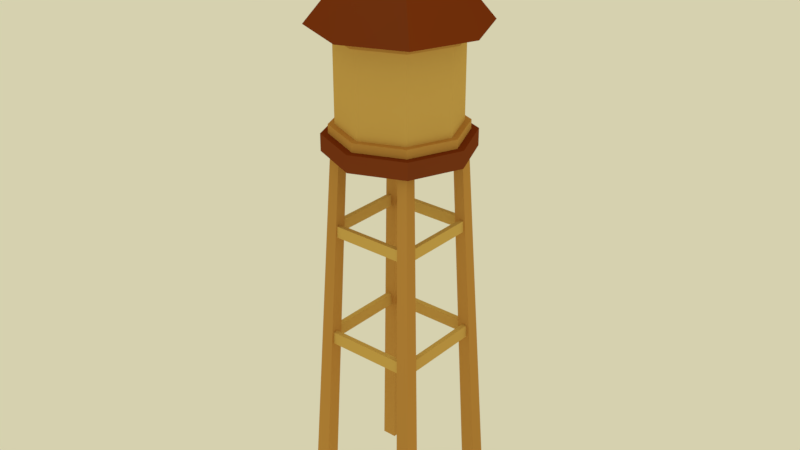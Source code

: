 # Source: Low_Poly_Water_Tower.blend  (saved by Blender 2.78.0; exported with 4.5.12 LTS)
import bpy
from mathutils import Matrix  # noqa: F401  (used for matrix-valued properties, if any)

bpy.ops.wm.read_factory_settings(use_empty=True)
scene = bpy.context.scene
scene.name = 'Scene'

# ---- collections
col_collection_1 = bpy.data.collections.new('Collection 1'); scene.collection.children.link(col_collection_1)

# ---- images (referenced by path relative to the original .blend; pixels are not part of the script)
import os
ASSET_DIR = os.environ.get("B2B_ASSET_DIR", "")  # directory of the original .blend (textures are referenced by path, not embedded)
HERE = os.path.dirname(os.path.abspath(__file__))  # packed textures are extracted next to this script under _unpacked/

def load_image(name, relpath, width, height, colorspace="sRGB"):
    """Load a texture the original file referenced (path relative to the .blend, or extracted next to this script)."""
    p = next((c for c in (os.path.join(HERE, relpath), os.path.join(ASSET_DIR, relpath)) if relpath and os.path.exists(c)), "")
    if p:
        img = bpy.data.images.load(p, check_existing=True)
        img.name = name
    else:  # same state as the original file: an image datablock whose file is absent (Cycles renders it pink)
        img = bpy.data.images.new(name, width, height)
        img.source = "FILE"
        img.filepath = "//" + (relpath or name)
    img.colorspace_settings.name = colorspace
    return img
img_universalcolorpallete_jpg = load_image('UniversalColorPallete.jpg', '_unpacked/UniversalColorPallete.ee6f179c.jpg', 32, 32, 'sRGB')

# ---- materials (node trees are filled in below, after node groups)
mat_water_tower_mat = bpy.data.materials.new('Water_Tower_Mat')
mat_water_tower_mat.alpha_threshold = 0.0
mat_water_tower_mat.roughness = 0.5

# ---- material node trees
mat_water_tower_mat.use_nodes = True; mat_water_tower_mat.node_tree.nodes.clear()
_N = mat_water_tower_mat.node_tree.nodes; _L = mat_water_tower_mat.node_tree.links
n0 = _N.new('ShaderNodeOutputMaterial'); n0.name = 'Material Output'; n0.location = (300, 300)
n1 = _N.new('ShaderNodeBsdfDiffuse'); n1.name = 'Diffuse BSDF'; n1.location = (10, 300)
n2 = _N.new('ShaderNodeTexImage'); n2.name = 'Image Texture'; n2.location = (-180, 300)
n2.width = 140
n2.image = img_universalcolorpallete_jpg
_L.new(n1.outputs[0], n0.inputs[0])
_L.new(n2.outputs[0], n1.inputs[0])
n0.is_active_output = True

# ---- world
world_world = bpy.data.worlds.new('World'); scene.world = world_world
world_world.use_nodes = True; world_world.node_tree.nodes.clear()
_N = world_world.node_tree.nodes; _L = world_world.node_tree.links
n0 = _N.new('ShaderNodeOutputWorld'); n0.name = 'World Output'; n0.location = (300, 300)
n1 = _N.new('ShaderNodeBackground'); n1.name = 'Background'; n1.location = (10, 300)
n1.inputs[0].default_value = (0.6718, 0.6376, 0.4283, 1.0)
_L.new(n1.outputs[0], n0.inputs[0])
n0.is_active_output = True
world_world.color = (0.5908, 0.6213, 0.6718)
world_world.use_sun_shadow = False
world_world.sun_shadow_jitter_overblur = 0.0
world_world.cycles.sampling_method = 'MANUAL'

# ---- meshes
me_water_tower = bpy.data.meshes.new('Water Tower')
me_water_tower.from_pydata([(-1.602, -1.602, -0.4237), (-1.134, -1.134, 9.656), (-1.602, -1.217, -0.4237), (-1.134, -0.8658, 9.656), (-1.217, -1.602, -0.4237), (-0.8658, -1.134, 9.656), (-1.217, -1.217, -0.4237), (-0.8658, -0.8658, 9.656), (-1.602, 1.217, -0.4237), (-1.134, 0.8658, 9.656), (-1.602, 1.602, -0.4237), (-1.134, 1.134, 9.656), (-1.217, 1.217, -0.4237), (-0.8658, 0.8658, 9.656), (-1.217, 1.602, -0.4237), (-0.8658, 1.134, 9.656), (1.217, 1.217, -0.4237), (0.8658, 0.8658, 9.656), (1.217, 1.602, -0.4237), (0.8658, 1.134, 9.656), (1.602, 1.217, -0.4237), (1.134, 0.8658, 9.656), (1.602, 1.602, -0.4237), (1.134, 1.134, 9.656), (1.217, -1.602, -0.4237), (0.8658, -1.134, 9.656), (1.217, -1.217, -0.4237), (0.8658, -0.8658, 9.656), (1.602, -1.602, -0.4237), (1.134, -1.134, 9.656), (1.602, -1.217, -0.4237), (1.134, -0.8658, 9.656), (5.753e-08, 1.848, 9.272), (5.753e-08, 1.51, 9.709), (1.307, 1.307, 9.272), (1.068, 1.068, 9.709), (1.848, -9.019e-08, 9.272), (1.51, -7.382e-08, 9.709), (1.307, -1.307, 9.272), (1.068, -1.068, 9.709), (-1.04e-07, -1.848, 9.272), (-6.585e-08, -1.51, 9.709), (-1.307, -1.307, 9.272), (-1.068, -1.068, 9.709), (-1.848, 1.264e-08, 9.272), (-1.51, 1.81e-08, 9.709), (-1.307, 1.307, 9.272), (-1.068, 1.068, 9.709), (1.307, 1.307, 9.709), (5.753e-08, 1.848, 9.709), (1.848, -9.019e-08, 9.709), (1.307, -1.307, 9.709), (-1.04e-07, -1.848, 9.709), (-1.307, -1.307, 9.709), (-1.848, 1.264e-08, 9.709), (-1.307, 1.307, 9.709), (1.068, 1.068, 12.31), (-3.815e-07, 1.51, 12.31), (1.51, -7.382e-08, 12.31), (1.068, -1.068, 12.31), (-5.049e-07, -1.51, 12.31), (-1.068, -1.068, 12.31), (-1.51, 1.81e-08, 12.31), (-1.068, 1.068, 12.31), (1.527, 1.527, 12.31), (-3.695e-07, 2.16, 12.31), (2.16, -1.193e-07, 12.31), (1.527, -1.527, 12.31), (-5.46e-07, -2.16, 12.31), (-1.527, -1.527, 12.31), (-2.16, 1.213e-08, 12.31), (-1.527, 1.527, 12.31), (-4.014e-07, 1.604e-08, 14.93), (-1.306, -1.208, 4.082), (-1.306, -1.208, 4.408), (-1.306, 1.175, 4.082), (-1.306, 1.175, 4.408), (-1.176, -1.208, 4.082), (-1.176, -1.208, 4.408), (-1.176, 1.175, 4.082), (-1.176, 1.175, 4.408), (1.176, -1.208, 4.082), (1.176, -1.208, 4.408), (1.176, 1.175, 4.082), (1.176, 1.175, 4.408), (1.306, -1.208, 4.082), (1.306, -1.208, 4.408), (1.306, 1.175, 4.082), (1.306, 1.175, 4.408), (1.191, -1.323, 4.082), (1.191, -1.323, 4.408), (-1.191, -1.323, 4.082), (-1.191, -1.323, 4.408), (1.191, -1.192, 4.082), (1.191, -1.192, 4.408), (-1.191, -1.192, 4.082), (-1.191, -1.192, 4.408), (1.191, 1.159, 4.082), (1.191, 1.159, 4.408), (-1.191, 1.159, 4.082), (-1.191, 1.159, 4.408), (1.191, 1.29, 4.082), (1.191, 1.29, 4.408), (-1.191, 1.29, 4.082), (-1.191, 1.29, 4.408), (5.031e-08, 1.666, 12.4), (5.031e-08, 1.666, 12.09), (5.031e-08, 1.666, 9.622), (5.031e-08, 1.666, 9.933), (1.178, 1.178, 9.622), (1.178, 1.178, 9.933), (1.666, -4.932e-08, 9.622), (1.666, -4.932e-08, 9.933), (1.178, -1.178, 9.622), (1.178, -1.178, 9.933), (-9.536e-08, -1.666, 9.622), (-9.536e-08, -1.666, 9.933), (-1.178, -1.178, 9.622), (-1.178, -1.178, 9.933), (-1.666, 4.338e-08, 9.622), (-1.666, 4.338e-08, 9.933), (-1.178, 1.178, 9.622), (-1.178, 1.178, 9.933), (1.178, 1.178, 12.09), (1.178, 1.178, 12.4), (1.666, -4.932e-08, 12.09), (1.666, -4.932e-08, 12.4), (1.178, -1.178, 12.09), (1.178, -1.178, 12.4), (-9.536e-08, -1.666, 12.09), (-9.536e-08, -1.666, 12.4), (-1.178, -1.178, 12.09), (-1.178, -1.178, 12.4), (-1.666, 4.338e-08, 12.09), (-1.666, 4.338e-08, 12.4), (-1.178, 1.178, 12.09), (-1.178, 1.178, 12.4), (-1.194, -1.105, 7.081), (-1.194, -1.105, 7.379), (-1.194, 1.072, 7.081), (-1.194, 1.072, 7.379), (-1.074, -1.105, 7.081), (-1.074, -1.105, 7.379), (-1.074, 1.072, 7.081), (-1.074, 1.072, 7.379), (1.074, -1.105, 7.081), (1.074, -1.105, 7.379), (1.074, 1.072, 7.081), (1.074, 1.072, 7.379), (1.194, -1.105, 7.081), (1.194, -1.105, 7.379), (1.194, 1.072, 7.081), (1.194, 1.072, 7.379), (1.089, -1.21, 7.081), (1.089, -1.21, 7.379), (-1.089, -1.21, 7.081), (-1.089, -1.21, 7.379), (1.089, -1.091, 7.081), (1.089, -1.091, 7.379), (-1.089, -1.091, 7.081), (-1.089, -1.091, 7.379), (1.089, 1.058, 7.081), (1.089, 1.058, 7.379), (-1.089, 1.058, 7.081), (-1.089, 1.058, 7.379), (1.089, 1.177, 7.081), (1.089, 1.177, 7.379), (-1.089, 1.177, 7.081), (-1.089, 1.177, 7.379)], [], [(0, 1, 3, 2), (2, 3, 7, 6), (6, 7, 5, 4), (4, 5, 1, 0), (2, 6, 4, 0), (8, 9, 11, 10), (10, 11, 15, 14), (14, 15, 13, 12), (12, 13, 9, 8), (10, 14, 12, 8), (16, 17, 19, 18), (18, 19, 23, 22), (22, 23, 21, 20), (20, 21, 17, 16), (18, 22, 20, 16), (24, 25, 27, 26), (26, 27, 31, 30), (30, 31, 29, 28), (28, 29, 25, 24), (26, 30, 28, 24), (32, 49, 48, 34), (34, 48, 50, 36), (36, 50, 51, 38), (38, 51, 52, 40), (40, 52, 53, 42), (42, 53, 54, 44), (43, 41, 60, 61), (44, 54, 55, 46), (46, 55, 49, 32), (32, 34, 36, 38, 40, 42, 44, 46), (33, 35, 48, 49), (35, 37, 50, 48), (37, 39, 51, 50), (39, 41, 52, 51), (41, 43, 53, 52), (43, 45, 54, 53), (45, 47, 55, 54), (47, 33, 49, 55), (63, 62, 70, 71), (39, 37, 58, 59), (35, 33, 57, 56), (33, 47, 63, 57), (45, 43, 61, 62), (41, 39, 59, 60), (37, 35, 56, 58), (47, 45, 62, 63), (70, 69, 72), (61, 60, 68, 69), (59, 58, 66, 67), (56, 57, 65, 64), (57, 63, 71, 65), (62, 61, 69, 70), (60, 59, 67, 68), (58, 56, 64, 66), (68, 67, 72), (66, 64, 72), (71, 70, 72), (69, 68, 72), (67, 66, 72), (64, 65, 72), (65, 71, 72), (73, 74, 76, 75), (79, 80, 78, 77), (75, 79, 77, 73), (80, 76, 74, 78), (81, 82, 84, 83), (87, 88, 86, 85), (83, 87, 85, 81), (88, 84, 82, 86), (89, 90, 92, 91), (95, 96, 94, 93), (91, 95, 93, 89), (96, 92, 90, 94), (97, 98, 100, 99), (103, 104, 102, 101), (99, 103, 101, 97), (104, 100, 98, 102), (107, 108, 110, 109), (131, 132, 134, 133), (109, 110, 112, 111), (129, 130, 132, 131), (111, 112, 114, 113), (127, 128, 130, 129), (113, 114, 116, 115), (106, 123, 125, 127, 129, 131, 133, 135), (125, 126, 128, 127), (115, 116, 118, 117), (135, 136, 105, 106), (123, 124, 126, 125), (117, 118, 120, 119), (110, 108, 122, 120, 118, 116, 114, 112), (106, 105, 124, 123), (119, 120, 122, 121), (133, 134, 136, 135), (121, 122, 108, 107), (137, 138, 140, 139), (143, 144, 142, 141), (139, 143, 141, 137), (144, 140, 138, 142), (145, 146, 148, 147), (151, 152, 150, 149), (147, 151, 149, 145), (152, 148, 146, 150), (153, 154, 156, 155), (159, 160, 158, 157), (155, 159, 157, 153), (160, 156, 154, 158), (161, 162, 164, 163), (167, 168, 166, 165), (163, 167, 165, 161), (168, 164, 162, 166)])
_uv = me_water_tower.uv_layers.new(name='UVMap')
_uv.uv.foreach_set('vector', [0.6429, 0.4476, 0.6429, 0.4568, 0.6427, 0.4568, 0.6426, 0.4476, 0.6463, 0.4476, 0.6463, 0.4568, 0.6461, 0.4568, 0.646, 0.4476, 0.6418, 0.4568, 0.6421, 0.4476, 0.6423, 0.4476, 0.6421, 0.4568, 0.6438, 0.4568, 0.6439, 0.4476, 0.6442, 0.4476, 0.6442, 0.4568, 0.6367, 0.4511, 0.6367, 0.4507, 0.637, 0.4507, 0.637, 0.4511, 0.6435, 0.4476, 0.6434, 0.4568, 0.6432, 0.4568, 0.6432, 0.4476, 0.6445, 0.4476, 0.6445, 0.4568, 0.6443, 0.4568, 0.6442, 0.4476, 0.6457, 0.4476, 0.6457, 0.4568, 0.6455, 0.4568, 0.6454, 0.4476, 0.6457, 0.4568, 0.6458, 0.4476, 0.646, 0.4476, 0.646, 0.4568, 0.637, 0.4511, 0.637, 0.4507, 0.6373, 0.4507, 0.6373, 0.4511, 0.6466, 0.4476, 0.6466, 0.4568, 0.6463, 0.4568, 0.6463, 0.4476, 0.6429, 0.4568, 0.643, 0.4476, 0.6432, 0.4476, 0.6432, 0.4568, 0.6426, 0.4476, 0.6426, 0.4568, 0.6424, 0.4568, 0.6423, 0.4476, 0.6451, 0.4476, 0.6451, 0.4568, 0.6449, 0.4568, 0.6448, 0.4476, 0.6373, 0.4511, 0.6373, 0.4507, 0.6376, 0.4507, 0.6376, 0.4511, 0.6448, 0.4476, 0.6448, 0.4568, 0.6446, 0.4568, 0.6445, 0.4476, 0.6451, 0.4568, 0.6452, 0.4476, 0.6454, 0.4476, 0.6454, 0.4568, 0.6412, 0.4568, 0.6415, 0.4476, 0.6418, 0.4476, 0.6415, 0.4568, 0.6438, 0.4476, 0.6438, 0.4568, 0.6436, 0.4568, 0.6435, 0.4476, 0.6363, 0.4511, 0.6363, 0.4507, 0.6367, 0.4507, 0.6367, 0.4511, 0.675, 0.6424, 0.6746, 0.6424, 0.6746, 0.6412, 0.675, 0.6412, 0.6757, 0.6432, 0.6753, 0.6432, 0.6753, 0.642, 0.6757, 0.642, 0.6757, 0.642, 0.6753, 0.642, 0.6753, 0.6408, 0.6757, 0.6408, 0.6753, 0.6436, 0.675, 0.6436, 0.675, 0.6424, 0.6753, 0.6424, 0.6753, 0.6424, 0.675, 0.6424, 0.675, 0.6412, 0.6753, 0.6412, 0.6757, 0.6408, 0.6753, 0.6408, 0.6753, 0.6396, 0.6757, 0.6396, 0.6348, 0.4851, 0.6356, 0.4851, 0.6356, 0.4874, 0.6348, 0.4874, 0.6757, 0.6396, 0.6753, 0.6396, 0.6753, 0.6384, 0.6757, 0.6384, 0.675, 0.6436, 0.6746, 0.6436, 0.6746, 0.6424, 0.675, 0.6424, 0.6708, 0.6357, 0.6716, 0.6348, 0.6728, 0.6348, 0.6736, 0.6357, 0.6736, 0.637, 0.6728, 0.6379, 0.6716, 0.6379, 0.6708, 0.637, 0.6701, 0.6405, 0.6701, 0.6395, 0.6704, 0.6394, 0.6704, 0.6406, 0.6701, 0.6395, 0.6695, 0.6387, 0.6696, 0.6384, 0.6704, 0.6394, 0.6695, 0.6387, 0.6685, 0.6387, 0.6684, 0.6384, 0.6696, 0.6384, 0.6685, 0.6387, 0.6679, 0.6395, 0.6676, 0.6394, 0.6684, 0.6384, 0.6679, 0.6395, 0.6679, 0.6405, 0.6676, 0.6406, 0.6676, 0.6394, 0.6679, 0.6405, 0.6685, 0.6413, 0.6684, 0.6416, 0.6676, 0.6406, 0.6685, 0.6413, 0.6695, 0.6413, 0.6696, 0.6416, 0.6684, 0.6416, 0.6695, 0.6413, 0.6701, 0.6405, 0.6704, 0.6406, 0.6696, 0.6416, 0.6681, 0.6371, 0.6688, 0.6379, 0.6686, 0.6384, 0.6676, 0.6374, 0.6365, 0.4851, 0.6374, 0.4851, 0.6374, 0.4874, 0.6365, 0.4874, 0.6382, 0.4851, 0.6391, 0.4851, 0.6391, 0.4874, 0.6382, 0.4874, 0.6391, 0.4851, 0.6399, 0.4851, 0.6399, 0.4874, 0.6391, 0.4874, 0.641, 0.4851, 0.6419, 0.4851, 0.6419, 0.4874, 0.641, 0.4874, 0.6356, 0.4851, 0.6365, 0.4851, 0.6365, 0.4874, 0.6356, 0.4874, 0.6374, 0.4851, 0.6382, 0.4851, 0.6382, 0.4874, 0.6374, 0.4874, 0.6401, 0.4851, 0.641, 0.4851, 0.641, 0.4874, 0.6401, 0.4874, 0.6714, 0.6419, 0.6725, 0.6412, 0.6725, 0.644, 0.6697, 0.6379, 0.6704, 0.6371, 0.6708, 0.6374, 0.6699, 0.6384, 0.6704, 0.6361, 0.6697, 0.6354, 0.6699, 0.6348, 0.6708, 0.6359, 0.6688, 0.6354, 0.6681, 0.6361, 0.6676, 0.6359, 0.6686, 0.6348, 0.6681, 0.6361, 0.6681, 0.6371, 0.6676, 0.6374, 0.6676, 0.6359, 0.6688, 0.6379, 0.6697, 0.6379, 0.6699, 0.6384, 0.6686, 0.6384, 0.6704, 0.6371, 0.6704, 0.6361, 0.6708, 0.6359, 0.6708, 0.6374, 0.6697, 0.6354, 0.6688, 0.6354, 0.6686, 0.6348, 0.6699, 0.6348, 0.6736, 0.6419, 0.6746, 0.6412, 0.6746, 0.644, 0.6687, 0.6422, 0.6697, 0.6416, 0.6697, 0.6443, 0.6704, 0.6426, 0.6714, 0.6419, 0.6725, 0.644, 0.6725, 0.6426, 0.6736, 0.6419, 0.6746, 0.644, 0.6676, 0.6429, 0.6687, 0.6422, 0.6697, 0.6443, 0.6757, 0.6376, 0.6747, 0.6369, 0.6757, 0.6348, 0.6747, 0.6369, 0.6736, 0.6362, 0.6757, 0.6348, 0.6337, 0.4853, 0.6334, 0.4853, 0.6334, 0.4831, 0.6337, 0.4831, 0.6337, 0.4831, 0.6334, 0.4831, 0.6334, 0.481, 0.6337, 0.481, 0.6338, 0.4875, 0.6336, 0.4875, 0.6336, 0.4853, 0.6338, 0.4853, 0.6427, 0.4856, 0.6426, 0.4856, 0.6426, 0.4834, 0.6427, 0.4834, 0.6334, 0.4831, 0.6331, 0.4831, 0.6331, 0.481, 0.6334, 0.481, 0.6334, 0.4853, 0.6331, 0.4853, 0.6331, 0.4831, 0.6334, 0.4831, 0.6428, 0.4856, 0.6427, 0.4856, 0.6427, 0.4834, 0.6428, 0.4834, 0.6429, 0.4856, 0.6428, 0.4856, 0.6428, 0.4834, 0.6429, 0.4834, 0.6411, 0.4856, 0.6409, 0.4856, 0.6409, 0.4834, 0.6411, 0.4834, 0.6313, 0.4837, 0.6315, 0.4837, 0.6315, 0.4859, 0.6313, 0.4859, 0.6391, 0.4848, 0.639, 0.4848, 0.639, 0.4826, 0.6391, 0.4826, 0.6412, 0.4877, 0.6411, 0.4877, 0.6411, 0.4856, 0.6412, 0.4856, 0.6313, 0.4859, 0.631, 0.4859, 0.631, 0.4837, 0.6313, 0.4837, 0.6315, 0.4837, 0.6318, 0.4837, 0.6318, 0.4859, 0.6315, 0.4859, 0.6391, 0.487, 0.639, 0.487, 0.639, 0.4848, 0.6391, 0.4848, 0.6413, 0.4877, 0.6412, 0.4877, 0.6412, 0.4856, 0.6413, 0.4856, 0.6347, 0.4582, 0.6344, 0.4582, 0.6344, 0.4571, 0.6347, 0.4571, 0.644, 0.459, 0.6437, 0.459, 0.6437, 0.4579, 0.644, 0.4579, 0.6435, 0.459, 0.6432, 0.459, 0.6432, 0.4579, 0.6435, 0.4579, 0.6349, 0.4582, 0.6347, 0.4582, 0.6347, 0.4571, 0.6349, 0.4571, 0.6435, 0.4579, 0.6432, 0.4579, 0.6432, 0.4568, 0.6435, 0.4568, 0.6349, 0.4593, 0.6347, 0.4593, 0.6347, 0.4582, 0.6349, 0.4582, 0.6342, 0.4593, 0.6339, 0.4593, 0.6339, 0.4582, 0.6342, 0.4582, 0.6366, 0.4513, 0.6376, 0.4513, 0.6384, 0.4521, 0.6384, 0.4532, 0.6376, 0.4541, 0.6366, 0.4541, 0.6359, 0.4532, 0.6359, 0.4521, 0.6437, 0.4579, 0.6435, 0.4579, 0.6435, 0.4568, 0.6437, 0.4568, 0.6342, 0.4582, 0.6339, 0.4582, 0.6339, 0.4571, 0.6342, 0.4571, 0.6344, 0.4593, 0.6342, 0.4593, 0.6342, 0.4582, 0.6344, 0.4582, 0.6437, 0.459, 0.6435, 0.459, 0.6435, 0.4579, 0.6437, 0.4579, 0.6352, 0.4593, 0.6349, 0.4593, 0.6349, 0.4582, 0.6352, 0.4582, 0.6384, 0.4521, 0.6391, 0.4513, 0.6401, 0.4513, 0.6409, 0.4521, 0.6409, 0.4532, 0.6401, 0.4541, 0.6391, 0.4541, 0.6384, 0.4532, 0.6344, 0.4582, 0.6342, 0.4582, 0.6342, 0.4571, 0.6344, 0.4571, 0.6352, 0.4582, 0.6349, 0.4582, 0.6349, 0.4571, 0.6352, 0.4571, 0.644, 0.4579, 0.6437, 0.4579, 0.6437, 0.4568, 0.644, 0.4568, 0.6347, 0.4593, 0.6344, 0.4593, 0.6344, 0.4582, 0.6347, 0.4582, 0.6421, 0.4854, 0.6419, 0.4854, 0.6419, 0.4834, 0.6421, 0.4834, 0.6336, 0.4873, 0.6334, 0.4873, 0.6334, 0.4853, 0.6336, 0.4853, 0.6409, 0.4856, 0.6409, 0.4856, 0.6409, 0.4876, 0.6409, 0.4876, 0.6418, 0.4876, 0.6417, 0.4876, 0.6417, 0.4856, 0.6418, 0.4856, 0.6421, 0.4874, 0.6419, 0.4874, 0.6419, 0.4854, 0.6421, 0.4854, 0.6424, 0.4854, 0.6421, 0.4854, 0.6421, 0.4834, 0.6424, 0.4834, 0.6416, 0.4856, 0.6417, 0.4856, 0.6417, 0.4876, 0.6416, 0.4876, 0.6415, 0.4876, 0.6414, 0.4876, 0.6414, 0.4856, 0.6415, 0.4856, 0.6426, 0.4854, 0.6424, 0.4854, 0.6424, 0.4834, 0.6426, 0.4834, 0.6331, 0.4853, 0.6334, 0.4853, 0.6334, 0.4873, 0.6331, 0.4873, 0.6414, 0.4876, 0.6413, 0.4876, 0.6413, 0.4856, 0.6414, 0.4856, 0.6337, 0.481, 0.6338, 0.481, 0.6338, 0.4829, 0.6337, 0.4829, 0.6424, 0.4874, 0.6421, 0.4874, 0.6421, 0.4854, 0.6424, 0.4854, 0.6424, 0.4854, 0.6426, 0.4854, 0.6426, 0.4874, 0.6424, 0.4874, 0.6338, 0.4849, 0.6337, 0.4849, 0.6337, 0.4829, 0.6338, 0.4829, 0.6416, 0.4876, 0.6415, 0.4876, 0.6415, 0.4856, 0.6416, 0.4856])
_ca = me_water_tower.color_attributes.new('Col', 'BYTE_COLOR', 'CORNER')
_ca.data.foreach_set('color', [1.0, 1.0, 1.0, 1.0, 1.0, 1.0, 1.0, 1.0, 1.0, 1.0, 1.0, 1.0, 1.0, 1.0, 1.0, 1.0, 1.0, 1.0, 1.0, 1.0, 1.0, 1.0, 1.0, 1.0, 1.0, 1.0, 1.0, 1.0, 1.0, 1.0, 1.0, 1.0, 1.0, 1.0, 1.0, 1.0, 1.0, 1.0, 1.0, 1.0, 1.0, 1.0, 1.0, 1.0, 1.0, 1.0, 1.0, 1.0, 1.0, 1.0, 1.0, 1.0, 1.0, 1.0, 1.0, 1.0, 1.0, 1.0, 1.0, 1.0, 1.0, 1.0, 1.0, 1.0, 1.0, 1.0, 1.0, 1.0, 1.0, 1.0, 1.0, 1.0, 1.0, 1.0, 1.0, 1.0, 1.0, 1.0, 1.0, 1.0, 1.0, 1.0, 1.0, 1.0, 1.0, 1.0, 1.0, 1.0, 1.0, 1.0, 1.0, 1.0, 1.0, 1.0, 1.0, 1.0, 1.0, 1.0, 1.0, 1.0, 1.0, 1.0, 1.0, 1.0, 1.0, 1.0, 1.0, 1.0, 1.0, 1.0, 1.0, 1.0, 1.0, 1.0, 1.0, 1.0, 1.0, 1.0, 1.0, 1.0, 1.0, 1.0, 1.0, 1.0, 1.0, 1.0, 1.0, 1.0, 1.0, 1.0, 1.0, 1.0, 1.0, 1.0, 1.0, 1.0, 1.0, 1.0, 1.0, 1.0, 1.0, 1.0, 1.0, 1.0, 1.0, 1.0, 1.0, 1.0, 1.0, 1.0, 1.0, 1.0, 1.0, 1.0, 1.0, 1.0, 1.0, 1.0, 1.0, 1.0, 1.0, 1.0, 1.0, 1.0, 1.0, 1.0, 1.0, 1.0, 1.0, 1.0, 1.0, 1.0, 1.0, 1.0, 1.0, 1.0, 1.0, 1.0, 1.0, 1.0, 1.0, 1.0, 1.0, 1.0, 1.0, 1.0, 1.0, 1.0, 1.0, 1.0, 1.0, 1.0, 1.0, 1.0, 1.0, 1.0, 1.0, 1.0, 1.0, 1.0, 1.0, 1.0, 1.0, 1.0, 1.0, 1.0, 1.0, 1.0, 1.0, 1.0, 1.0, 1.0, 1.0, 1.0, 1.0, 1.0, 1.0, 1.0, 1.0, 1.0, 1.0, 1.0, 1.0, 1.0, 1.0, 1.0, 1.0, 1.0, 1.0, 1.0, 1.0, 1.0, 1.0, 1.0, 1.0, 1.0, 1.0, 1.0, 1.0, 1.0, 1.0, 1.0, 1.0, 1.0, 1.0, 1.0, 1.0, 1.0, 1.0, 1.0, 1.0, 1.0, 1.0, 1.0, 1.0, 1.0, 1.0, 1.0, 1.0, 1.0, 1.0, 1.0, 1.0, 1.0, 1.0, 1.0, 1.0, 1.0, 1.0, 1.0, 1.0, 1.0, 1.0, 1.0, 1.0, 1.0, 1.0, 1.0, 1.0, 1.0, 1.0, 1.0, 1.0, 1.0, 1.0, 1.0, 1.0, 1.0, 1.0, 1.0, 1.0, 1.0, 1.0, 1.0, 1.0, 1.0, 1.0, 1.0, 1.0, 1.0, 1.0, 1.0, 1.0, 1.0, 1.0, 1.0, 1.0, 1.0, 1.0, 1.0, 1.0, 1.0, 1.0, 1.0, 1.0, 1.0, 1.0, 1.0, 1.0, 1.0, 1.0, 1.0, 1.0, 1.0, 1.0, 1.0, 1.0, 1.0, 1.0, 1.0, 1.0, 1.0, 1.0, 1.0, 1.0, 1.0, 1.0, 1.0, 1.0, 1.0, 1.0, 1.0, 1.0, 1.0, 1.0, 1.0, 1.0, 1.0, 1.0, 1.0, 1.0, 1.0, 1.0, 1.0, 1.0, 1.0, 1.0, 1.0, 1.0, 1.0, 1.0, 1.0, 1.0, 1.0, 1.0, 1.0, 1.0, 1.0, 1.0, 1.0, 1.0, 1.0, 1.0, 1.0, 1.0, 1.0, 1.0, 1.0, 1.0, 1.0, 1.0, 1.0, 1.0, 1.0, 1.0, 1.0, 1.0, 1.0, 1.0, 1.0, 1.0, 1.0, 1.0, 1.0, 1.0, 1.0, 1.0, 1.0, 1.0, 1.0, 1.0, 1.0, 1.0, 1.0, 1.0, 1.0, 1.0, 1.0, 1.0, 1.0, 1.0, 1.0, 1.0, 1.0, 1.0, 1.0, 1.0, 1.0, 1.0, 1.0, 1.0, 1.0, 1.0, 1.0, 1.0, 1.0, 1.0, 1.0, 1.0, 1.0, 1.0, 1.0, 1.0, 1.0, 1.0, 1.0, 1.0, 1.0, 1.0, 1.0, 1.0, 1.0, 1.0, 1.0, 1.0, 1.0, 1.0, 1.0, 1.0, 1.0, 1.0, 1.0, 1.0, 1.0, 1.0, 1.0, 1.0, 1.0, 1.0, 1.0, 1.0, 1.0, 1.0, 1.0, 1.0, 1.0, 1.0, 1.0, 1.0, 1.0, 1.0, 1.0, 1.0, 1.0, 1.0, 1.0, 1.0, 1.0, 1.0, 1.0, 1.0, 1.0, 1.0, 1.0, 1.0, 1.0, 1.0, 1.0, 1.0, 1.0, 1.0, 1.0, 1.0, 1.0, 1.0, 1.0, 1.0, 1.0, 1.0, 1.0, 1.0, 1.0, 1.0, 1.0, 1.0, 1.0, 1.0, 1.0, 1.0, 1.0, 1.0, 1.0, 1.0, 1.0, 1.0, 1.0, 1.0, 1.0, 1.0, 1.0, 1.0, 1.0, 1.0, 1.0, 1.0, 1.0, 1.0, 1.0, 1.0, 1.0, 1.0, 1.0, 1.0, 1.0, 1.0, 1.0, 1.0, 1.0, 1.0, 1.0, 1.0, 1.0, 1.0, 1.0, 1.0, 1.0, 1.0, 1.0, 1.0, 1.0, 1.0, 1.0, 1.0, 1.0, 1.0, 1.0, 1.0, 1.0, 1.0, 1.0, 1.0, 1.0, 1.0, 1.0, 1.0, 1.0, 1.0, 1.0, 1.0, 1.0, 1.0, 1.0, 1.0, 1.0, 1.0, 1.0, 1.0, 1.0, 1.0, 1.0, 1.0, 1.0, 1.0, 1.0, 1.0, 1.0, 1.0, 1.0, 1.0, 1.0, 1.0, 1.0, 1.0, 1.0, 1.0, 1.0, 1.0, 1.0, 1.0, 1.0, 1.0, 1.0, 1.0, 1.0, 1.0, 1.0, 1.0, 1.0, 1.0, 1.0, 1.0, 1.0, 1.0, 1.0, 1.0, 1.0, 1.0, 1.0, 1.0, 1.0, 1.0, 1.0, 1.0, 1.0, 1.0, 1.0, 1.0, 1.0, 1.0, 1.0, 1.0, 1.0, 1.0, 1.0, 1.0, 1.0, 1.0, 1.0, 1.0, 1.0, 1.0, 1.0, 1.0, 1.0, 1.0, 1.0, 1.0, 1.0, 1.0, 1.0, 1.0, 1.0, 1.0, 1.0, 1.0, 1.0, 1.0, 1.0, 1.0, 1.0, 1.0, 1.0, 1.0, 1.0, 1.0, 1.0, 1.0, 1.0, 1.0, 1.0, 1.0, 1.0, 1.0, 1.0, 1.0, 1.0, 1.0, 1.0, 1.0, 1.0, 1.0, 1.0, 1.0, 1.0, 1.0, 1.0, 1.0, 1.0, 1.0, 1.0, 1.0, 1.0, 1.0, 1.0, 1.0, 1.0, 1.0, 1.0, 1.0, 1.0, 1.0, 1.0, 1.0, 1.0, 1.0, 1.0, 1.0, 1.0, 1.0, 1.0, 1.0, 1.0, 1.0, 1.0, 1.0, 1.0, 1.0, 1.0, 1.0, 1.0, 1.0, 1.0, 1.0, 1.0, 1.0, 1.0, 1.0, 1.0, 1.0, 1.0, 1.0, 1.0, 1.0, 1.0, 1.0, 1.0, 1.0, 1.0, 1.0, 1.0, 1.0, 1.0, 1.0, 1.0, 1.0, 1.0, 1.0, 1.0, 1.0, 1.0, 1.0, 1.0, 1.0, 1.0, 1.0, 1.0, 1.0, 1.0, 1.0, 1.0, 1.0, 1.0, 1.0, 1.0, 1.0, 1.0, 1.0, 1.0, 1.0, 1.0, 1.0, 1.0, 1.0, 1.0, 1.0, 1.0, 1.0, 1.0, 1.0, 1.0, 1.0, 1.0, 1.0, 1.0, 1.0, 1.0, 1.0, 1.0, 1.0, 1.0, 1.0, 1.0, 1.0, 1.0, 1.0, 1.0, 1.0, 1.0, 1.0, 1.0, 1.0, 1.0, 1.0, 1.0, 1.0, 1.0, 1.0, 1.0, 1.0, 1.0, 1.0, 1.0, 1.0, 1.0, 1.0, 1.0, 1.0, 1.0, 1.0, 1.0, 1.0, 1.0, 1.0, 1.0, 1.0, 1.0, 1.0, 1.0, 1.0, 1.0, 1.0, 1.0, 1.0, 1.0, 1.0, 1.0, 1.0, 1.0, 1.0, 1.0, 1.0, 1.0, 1.0, 1.0, 1.0, 1.0, 1.0, 1.0, 1.0, 1.0, 1.0, 1.0, 1.0, 1.0, 1.0, 1.0, 1.0, 1.0, 1.0, 1.0, 1.0, 1.0, 1.0, 1.0, 1.0, 1.0, 1.0, 1.0, 1.0, 1.0, 1.0, 1.0, 1.0, 1.0, 1.0, 1.0, 1.0, 1.0, 1.0, 1.0, 1.0, 1.0, 1.0, 1.0, 1.0, 1.0, 1.0, 1.0, 1.0, 1.0, 1.0, 1.0, 1.0, 1.0, 1.0, 1.0, 1.0, 1.0, 1.0, 1.0, 1.0, 1.0, 1.0, 1.0, 1.0, 1.0, 1.0, 1.0, 1.0, 1.0, 1.0, 1.0, 1.0, 1.0, 1.0, 1.0, 1.0, 1.0, 1.0, 1.0, 1.0, 1.0, 1.0, 1.0, 1.0, 1.0, 1.0, 1.0, 1.0, 1.0, 1.0, 1.0, 1.0, 1.0, 1.0, 1.0, 1.0, 1.0, 1.0, 1.0, 1.0, 1.0, 1.0, 1.0, 1.0, 1.0, 1.0, 1.0, 1.0, 1.0, 1.0, 1.0, 1.0, 1.0, 1.0, 1.0, 1.0, 1.0, 1.0, 1.0, 1.0, 1.0, 1.0, 1.0, 1.0, 1.0, 1.0, 1.0, 1.0, 1.0, 1.0, 1.0, 1.0, 1.0, 1.0, 1.0, 1.0, 1.0, 1.0, 1.0, 1.0, 1.0, 1.0, 1.0, 1.0, 1.0, 1.0, 1.0, 1.0, 1.0, 1.0, 1.0, 1.0, 1.0, 1.0, 1.0, 1.0, 1.0, 1.0, 1.0, 1.0, 1.0, 1.0, 1.0, 1.0, 1.0, 1.0, 1.0, 1.0, 1.0, 1.0, 1.0, 1.0, 1.0, 1.0, 1.0, 1.0, 1.0, 1.0, 1.0, 1.0, 1.0, 1.0, 1.0, 1.0, 1.0, 1.0, 1.0, 1.0, 1.0, 1.0, 1.0, 1.0, 1.0, 1.0, 1.0, 1.0, 1.0, 1.0, 1.0, 1.0, 1.0, 1.0, 1.0, 1.0, 1.0, 1.0, 1.0, 1.0, 1.0, 1.0, 1.0, 1.0, 1.0, 1.0, 1.0, 1.0, 1.0, 1.0, 1.0, 1.0, 1.0, 1.0, 1.0, 1.0, 1.0, 1.0, 1.0, 1.0, 1.0, 1.0, 1.0, 1.0, 1.0, 1.0, 1.0, 1.0, 1.0, 1.0, 1.0, 1.0, 1.0, 1.0, 1.0, 1.0, 1.0, 1.0, 1.0, 1.0, 1.0, 1.0, 1.0, 1.0, 1.0, 1.0, 1.0, 1.0, 1.0, 1.0, 1.0, 1.0, 1.0, 1.0, 1.0, 1.0, 1.0, 1.0, 1.0, 1.0, 1.0, 1.0, 1.0, 1.0, 1.0, 1.0, 1.0, 1.0, 1.0, 1.0, 1.0, 1.0, 1.0, 1.0, 1.0, 1.0, 1.0, 1.0, 1.0, 1.0, 1.0, 1.0, 1.0, 1.0, 1.0, 1.0, 1.0, 1.0, 1.0, 1.0, 1.0, 1.0, 1.0, 1.0, 1.0, 1.0, 1.0, 1.0, 1.0, 1.0, 1.0, 1.0, 1.0, 1.0, 1.0, 1.0, 1.0, 1.0, 1.0, 1.0, 1.0, 1.0, 1.0, 1.0, 1.0, 1.0, 1.0, 1.0, 1.0, 1.0, 1.0, 1.0, 1.0, 1.0, 1.0, 1.0, 1.0, 1.0, 1.0, 1.0, 1.0, 1.0, 1.0, 1.0, 1.0, 1.0, 1.0, 1.0, 1.0, 1.0, 1.0, 1.0, 1.0, 1.0, 1.0, 1.0, 1.0, 1.0, 1.0, 1.0, 1.0, 1.0, 1.0, 1.0, 1.0, 1.0, 1.0, 1.0, 1.0, 1.0, 1.0, 1.0, 1.0, 1.0, 1.0, 1.0, 1.0, 1.0, 1.0, 1.0, 1.0, 1.0, 1.0, 1.0, 1.0, 1.0, 1.0, 1.0, 1.0, 1.0, 1.0, 1.0, 1.0, 1.0, 1.0, 1.0, 1.0, 1.0, 1.0, 1.0, 1.0, 1.0, 1.0, 1.0, 1.0, 1.0, 1.0, 1.0, 1.0, 1.0, 1.0, 1.0, 1.0, 1.0, 1.0, 1.0, 1.0, 1.0, 1.0, 1.0, 1.0, 1.0, 1.0, 1.0, 1.0, 1.0, 1.0, 1.0, 1.0, 1.0, 1.0, 1.0, 1.0, 1.0, 1.0, 1.0, 1.0, 1.0, 1.0, 1.0, 1.0, 1.0, 1.0, 1.0, 1.0, 1.0, 1.0, 1.0, 1.0, 1.0, 1.0, 1.0, 1.0, 1.0, 1.0, 1.0, 1.0, 1.0, 1.0, 1.0, 1.0, 1.0, 1.0, 1.0, 1.0, 1.0, 1.0, 1.0, 1.0, 1.0, 1.0, 1.0, 1.0, 1.0, 1.0, 1.0, 1.0, 1.0, 1.0, 1.0, 1.0, 1.0, 1.0, 1.0, 1.0, 1.0, 1.0, 1.0, 1.0, 1.0, 1.0, 1.0, 1.0, 1.0, 1.0, 1.0, 1.0, 1.0, 1.0, 1.0, 1.0, 1.0, 1.0, 1.0, 1.0, 1.0, 1.0, 1.0, 1.0, 1.0, 1.0, 1.0, 1.0, 1.0, 1.0, 1.0, 1.0, 1.0, 1.0, 1.0, 1.0, 1.0, 1.0, 1.0, 1.0, 1.0, 1.0, 1.0, 1.0, 1.0, 1.0, 1.0, 1.0, 1.0, 1.0, 1.0, 1.0, 1.0, 1.0, 1.0, 1.0, 1.0, 1.0, 1.0, 1.0, 1.0, 1.0, 1.0, 1.0, 1.0, 1.0, 1.0, 1.0, 1.0, 1.0, 1.0, 1.0, 1.0, 1.0, 1.0, 1.0, 1.0, 1.0, 1.0, 1.0, 1.0, 1.0, 1.0, 1.0, 1.0, 1.0, 1.0, 1.0, 1.0, 1.0, 1.0, 1.0, 1.0, 1.0, 1.0, 1.0, 1.0, 1.0, 1.0, 1.0, 1.0, 1.0, 1.0, 1.0, 1.0, 1.0, 1.0, 1.0, 1.0, 1.0, 1.0, 1.0, 1.0, 1.0, 1.0, 1.0, 1.0, 1.0, 1.0, 1.0, 1.0, 1.0, 1.0, 1.0, 1.0, 1.0, 1.0, 1.0, 1.0, 1.0, 1.0, 1.0, 1.0, 1.0, 1.0, 1.0, 1.0, 1.0, 1.0, 1.0, 1.0, 1.0, 1.0, 1.0, 1.0, 1.0, 1.0, 1.0, 1.0, 1.0, 1.0, 1.0, 1.0, 1.0, 1.0, 1.0, 1.0, 1.0, 1.0, 1.0, 1.0, 1.0, 1.0, 1.0, 1.0, 1.0, 1.0, 1.0, 1.0, 1.0, 1.0, 1.0, 1.0, 1.0, 1.0, 1.0, 1.0, 1.0, 1.0, 1.0, 1.0, 1.0, 1.0, 1.0, 1.0, 1.0, 1.0, 1.0, 1.0, 1.0, 1.0, 1.0, 1.0, 1.0, 1.0, 1.0, 1.0, 1.0, 1.0, 1.0, 1.0, 1.0, 1.0, 1.0, 1.0, 1.0, 1.0, 1.0, 1.0, 1.0, 1.0, 1.0, 1.0, 1.0, 1.0, 1.0, 1.0, 1.0, 1.0, 1.0, 1.0, 1.0, 1.0, 1.0, 1.0, 1.0, 1.0, 1.0, 1.0, 1.0, 1.0, 1.0, 1.0, 1.0, 1.0, 1.0, 1.0, 1.0, 1.0, 1.0, 1.0, 1.0, 1.0, 1.0, 1.0, 1.0, 1.0, 1.0, 1.0, 1.0, 1.0, 1.0, 1.0, 1.0, 1.0, 1.0, 1.0, 1.0, 1.0, 1.0, 1.0, 1.0, 1.0, 1.0, 1.0, 1.0, 1.0, 1.0, 1.0, 1.0, 1.0, 1.0, 1.0, 1.0, 1.0, 1.0, 1.0, 1.0, 1.0, 1.0, 1.0, 1.0, 1.0, 1.0, 1.0, 1.0, 1.0, 1.0, 1.0, 1.0, 1.0, 1.0, 1.0, 1.0, 1.0, 1.0, 1.0, 1.0, 1.0, 1.0, 1.0, 1.0, 1.0, 1.0, 1.0, 1.0, 1.0, 1.0, 1.0, 1.0, 1.0, 1.0, 1.0, 1.0, 1.0, 1.0, 1.0, 1.0, 1.0, 1.0, 1.0, 1.0, 1.0, 1.0, 1.0, 1.0, 1.0, 1.0, 1.0, 1.0, 1.0, 1.0, 1.0, 1.0, 1.0, 1.0, 1.0, 1.0, 1.0, 1.0, 1.0, 1.0, 1.0, 1.0, 1.0, 1.0, 1.0, 1.0, 1.0, 1.0, 1.0, 1.0, 1.0, 1.0, 1.0, 1.0, 1.0, 1.0, 1.0, 1.0, 1.0, 1.0, 1.0, 1.0, 1.0, 1.0, 1.0, 1.0, 1.0, 1.0, 1.0, 1.0, 1.0, 1.0, 1.0, 1.0, 1.0, 1.0, 1.0, 1.0, 1.0, 1.0, 1.0, 1.0, 1.0, 1.0, 1.0, 1.0, 1.0, 1.0, 1.0, 1.0, 1.0, 1.0, 1.0, 1.0, 1.0, 1.0, 1.0, 1.0, 1.0, 1.0, 1.0, 1.0, 1.0, 1.0, 1.0, 1.0, 1.0, 1.0, 1.0, 1.0, 1.0, 1.0, 1.0, 1.0, 1.0, 1.0, 1.0, 1.0, 1.0, 1.0, 1.0, 1.0, 1.0, 1.0, 1.0, 1.0, 1.0, 1.0, 1.0, 1.0, 1.0, 1.0, 1.0, 1.0, 1.0, 1.0, 1.0, 1.0, 1.0, 1.0, 1.0, 1.0, 1.0, 1.0, 1.0, 1.0, 1.0, 1.0, 1.0, 1.0, 1.0, 1.0, 1.0, 1.0, 1.0, 1.0, 1.0, 1.0, 1.0, 1.0, 1.0, 1.0, 1.0, 1.0, 1.0, 1.0])
me_water_tower.materials.append(mat_water_tower_mat)
me_water_tower.use_remesh_preserve_volume = False
me_water_tower.use_remesh_preserve_attributes = False
me_water_tower.use_mirror_vertex_groups = False
me_water_tower.update()

# ---- objects
ob_water_tower = bpy.data.objects.new('Water_Tower', me_water_tower)

# ---- transforms, parenting, visibility, modifiers, constraints
ob_water_tower.location = (0.0, 0.0, 0.0)
ob_water_tower.lineart.crease_threshold = 0.0

# ---- collection membership
col_collection_1.objects.link(ob_water_tower)

# ---- scene / render settings (as saved in the file)
scene.frame_start = 1; scene.frame_end = 250; scene.frame_set(1)
scene.render.engine = 'CYCLES'
scene.render.resolution_percentage = 50
scene.render.dither_intensity = 0.0
scene.cycles.use_denoising = False
scene.cycles.samples = 128
scene.cycles.sampling_pattern = 'TABULATED_SOBOL'
scene.cycles.light_sampling_threshold = 0.0
scene.cycles.use_adaptive_sampling = False
scene.cycles.use_light_tree = False
scene.cycles.caustics_reflective = False
scene.cycles.caustics_refractive = False
scene.cycles.blur_glossy = 0.0
scene.cycles.max_bounces = 7
scene.cycles.use_animated_seed = True
scene.cycles.sample_clamp_indirect = 0.0
scene.view_settings.view_transform = 'Standard'
bpy.context.view_layer.update()

# ---- added for rendering (the .blend has no active camera): camera
cam_auto = bpy.data.cameras.new('AutoCamera')
cam_auto.lens = 50.0
cam_auto.sensor_width = 36.0
cam_auto.clip_end = 1000.0
ob_auto_camera = bpy.data.objects.new('AutoCamera', cam_auto)
scene.collection.objects.link(ob_auto_camera)
ob_auto_camera.location = (15.2909, -18.3491, 19.4873)
ob_auto_camera.rotation_euler = (1.09748, -7.21219e-08, 0.694738)
scene.camera = ob_auto_camera
bpy.context.view_layer.update()
